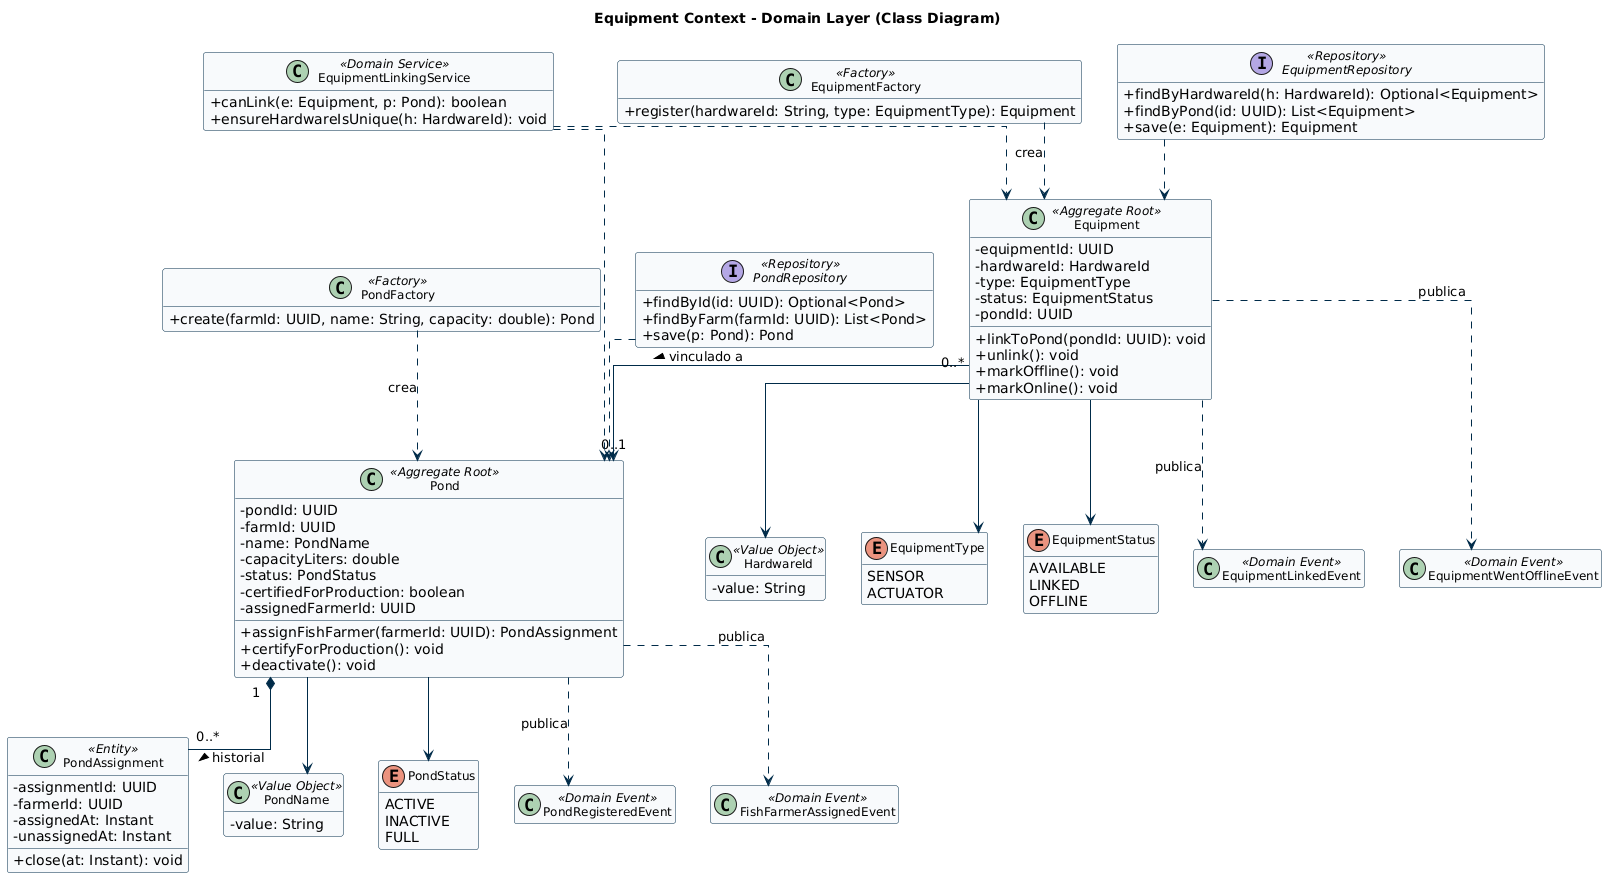

The diagram above was rendered by PlantUML. Its source (embedded in the PNG):
@startuml equipment_domain
!include _skin.iuml
title Equipment Context - Domain Layer (Class Diagram)

class Pond <<Aggregate Root>> {
  -pondId: UUID
  -farmId: UUID
  -name: PondName
  -capacityLiters: double
  -status: PondStatus
  -certifiedForProduction: boolean
  -assignedFarmerId: UUID
  +assignFishFarmer(farmerId: UUID): PondAssignment
  +certifyForProduction(): void
  +deactivate(): void
}
class PondAssignment <<Entity>> {
  -assignmentId: UUID
  -farmerId: UUID
  -assignedAt: Instant
  -unassignedAt: Instant
  +close(at: Instant): void
}
class Equipment <<Aggregate Root>> {
  -equipmentId: UUID
  -hardwareId: HardwareId
  -type: EquipmentType
  -status: EquipmentStatus
  -pondId: UUID
  +linkToPond(pondId: UUID): void
  +unlink(): void
  +markOffline(): void
  +markOnline(): void
}
class PondName <<Value Object>> {
  -value: String
}
class HardwareId <<Value Object>> {
  -value: String
}
enum PondStatus {
  ACTIVE
  INACTIVE
  FULL
}
enum EquipmentType {
  SENSOR
  ACTUATOR
}
enum EquipmentStatus {
  AVAILABLE
  LINKED
  OFFLINE
}
class PondFactory <<Factory>> {
  +create(farmId: UUID, name: String, capacity: double): Pond
}
class EquipmentFactory <<Factory>> {
  +register(hardwareId: String, type: EquipmentType): Equipment
}
class EquipmentLinkingService <<Domain Service>> {
  +canLink(e: Equipment, p: Pond): boolean
  +ensureHardwareIsUnique(h: HardwareId): void
}
interface PondRepository <<Repository>> {
  +findById(id: UUID): Optional<Pond>
  +findByFarm(farmId: UUID): List<Pond>
  +save(p: Pond): Pond
}
interface EquipmentRepository <<Repository>> {
  +findByHardwareId(h: HardwareId): Optional<Equipment>
  +findByPond(id: UUID): List<Equipment>
  +save(e: Equipment): Equipment
}
class PondRegisteredEvent <<Domain Event>>
class EquipmentLinkedEvent <<Domain Event>>
class FishFarmerAssignedEvent <<Domain Event>>
class EquipmentWentOfflineEvent <<Domain Event>>

Pond "1" *-- "0..*" PondAssignment : historial >
Pond --> PondName
Pond --> PondStatus
Equipment --> HardwareId
Equipment --> EquipmentType
Equipment --> EquipmentStatus
Equipment "0..*" --> "0..1" Pond : vinculado a >
PondFactory ..> Pond : crea
EquipmentFactory ..> Equipment : crea
EquipmentLinkingService ..> Equipment
EquipmentLinkingService ..> Pond
PondRepository ..> Pond
EquipmentRepository ..> Equipment
Pond ..> PondRegisteredEvent : publica
Pond ..> FishFarmerAssignedEvent : publica
Equipment ..> EquipmentLinkedEvent : publica
Equipment ..> EquipmentWentOfflineEvent : publica
@enduml